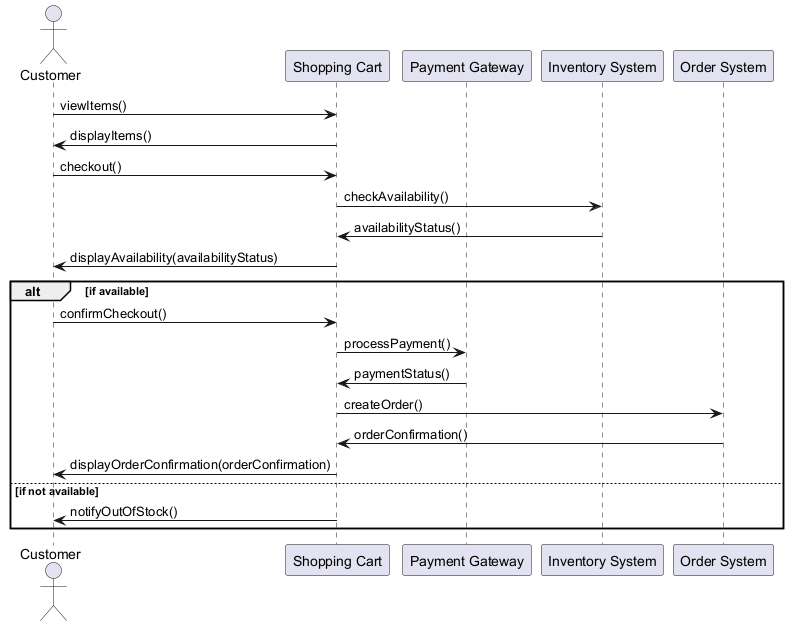

The diagram above was rendered by PlantUML. Its source (embedded in the PNG):
@startuml
actor Customer
participant "Shopping Cart" as Cart
participant "Payment Gateway" as Payment
participant "Inventory System" as Inventory
participant "Order System" as Order

Customer -> Cart : viewItems()
Cart -> Customer : displayItems()

Customer -> Cart : checkout()
Cart -> Inventory : checkAvailability()
Inventory -> Cart : availabilityStatus()
Cart -> Customer : displayAvailability(availabilityStatus)

alt if available
    Customer -> Cart : confirmCheckout()
    Cart -> Payment : processPayment()
    Payment -> Cart : paymentStatus()
    Cart -> Order : createOrder()
    Order -> Cart : orderConfirmation()
    Cart -> Customer : displayOrderConfirmation(orderConfirmation)
else if not available
    Cart -> Customer : notifyOutOfStock()
end
@enduml